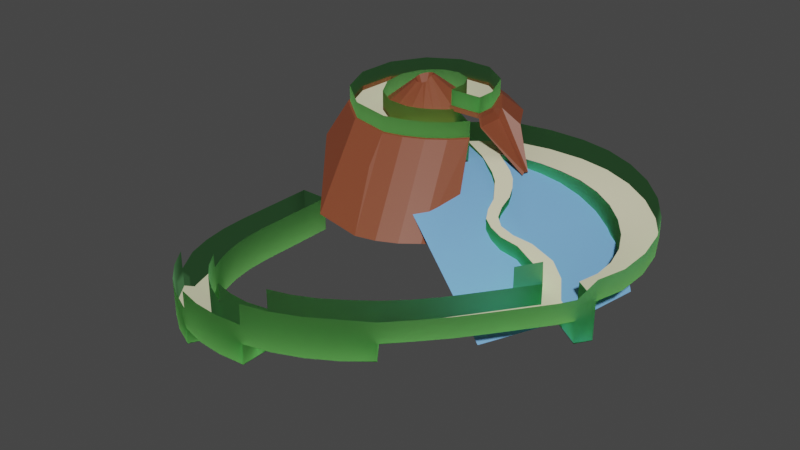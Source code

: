 # Source: SpiralMountainTwo.blend  (saved by Blender 2.80.39; exported with 4.5.12 LTS)
import bpy
from mathutils import Matrix  # noqa: F401  (used for matrix-valued properties, if any)

bpy.ops.wm.read_factory_settings(use_empty=True)
scene = bpy.context.scene
scene.name = 'Scene'

# ---- collections
col_collection = bpy.data.collections.new('Collection'); scene.collection.children.link(col_collection)

# ---- materials (node trees are filled in below, after node groups)
mat_world = bpy.data.materials.new('World')
mat_world.use_transparent_shadow = False
mat_world.roughness = 0.25
mat_track = bpy.data.materials.new('Track')
mat_track.use_transparent_shadow = False
mat_track.roughness = 0.25
mat_oob = bpy.data.materials.new('OOB')
mat_oob.alpha_threshold = 0.0
mat_oob.use_transparent_shadow = False
mat_oob.roughness = 0.5
mat_oob.line_color = (0.0, 0.0, 0.0, 1.0)
mat_wall = bpy.data.materials.new('Wall')
mat_wall.roughness = 0.25

# ---- material node trees
mat_world.use_nodes = True; mat_world.node_tree.nodes.clear()
_N = mat_world.node_tree.nodes; _L = mat_world.node_tree.links
n0 = _N.new('ShaderNodeOutputMaterial'); n0.name = 'Material Output'; n0.location = (300, 300)
n1 = _N.new('ShaderNodeBsdfPrincipled'); n1.name = 'Principled BSDF'; n1.location = (10, 300)
n1.distribution = 'GGX'
n1.subsurface_method = 'BURLEY'
n1.inputs[0].default_value = (0.2266, 0.0566, 0.02481, 1.0)
n1.inputs[3].default_value = 1.45
_L.new(n1.outputs[0], n0.inputs[0])
n0.is_active_output = True
mat_track.use_nodes = True; mat_track.node_tree.nodes.clear()
_N = mat_track.node_tree.nodes; _L = mat_track.node_tree.links
n0 = _N.new('ShaderNodeOutputMaterial'); n0.name = 'Material Output'; n0.location = (300, 300)
n1 = _N.new('ShaderNodeBsdfPrincipled'); n1.name = 'Principled BSDF'; n1.location = (10, 300)
n1.distribution = 'GGX'
n1.subsurface_method = 'BURLEY'
n1.inputs[0].default_value = (0.8, 0.7561, 0.525, 1.0)
n1.inputs[3].default_value = 1.45
_L.new(n1.outputs[0], n0.inputs[0])
n0.is_active_output = True
mat_oob.use_nodes = True; mat_oob.node_tree.nodes.clear()
_N = mat_oob.node_tree.nodes; _L = mat_oob.node_tree.links
n0 = _N.new('ShaderNodeOutputMaterial'); n0.name = 'Material Output'; n0.location = (300, 300)
n1 = _N.new('ShaderNodeBsdfPrincipled'); n1.name = 'Principled BSDF'; n1.location = (10, 300)
n1.distribution = 'GGX'
n1.subsurface_method = 'BURLEY'
n1.inputs[0].default_value = (0.19, 0.4321, 0.8, 1.0)
n1.inputs[3].default_value = 1.45
_L.new(n1.outputs[0], n0.inputs[0])
n0.is_active_output = True
mat_wall.use_nodes = True; mat_wall.node_tree.nodes.clear()
_N = mat_wall.node_tree.nodes; _L = mat_wall.node_tree.links
n0 = _N.new('ShaderNodeOutputMaterial'); n0.name = 'Material Output'; n0.location = (300, 300)
n0.target = 'CYCLES'
n1 = _N.new('ShaderNodeBsdfTranslucent'); n1.name = 'Translucent BSDF'; n1.location = (10, 300)
n1.inputs[0].default_value = (0.2896, 0.8, 0.309, 0.0)
n2 = _N.new('ShaderNodeOutputMaterial'); n2.name = 'Material Output.001'; n2.location = (0, 0)
n2.target = 'EEVEE'
n3 = _N.new('ShaderNodeMixShader'); n3.name = 'Mix Shader'; n3.location = (0, 0)
n3.label = 'Disable Shadow'
n3.hide = True
n4 = _N.new('ShaderNodeLightPath'); n4.name = 'Light Path'; n4.location = (0, 0)
n4.hide = True
n5 = _N.new('ShaderNodeBsdfTransparent'); n5.name = 'Transparent BSDF'; n5.location = (0, 0)
n5.hide = True
_L.new(n1.outputs[0], n0.inputs[0])
_L.new(n1.outputs[0], n3.inputs[1])
_L.new(n3.outputs[0], n2.inputs[0])
_L.new(n4.outputs[1], n3.inputs[0])
_L.new(n5.outputs[0], n3.inputs[2])
n0.is_active_output = True

# ---- world
world_world = bpy.data.worlds.new('World'); scene.world = world_world
world_world.use_nodes = True; world_world.node_tree.nodes.clear()
_N = world_world.node_tree.nodes; _L = world_world.node_tree.links
n0 = _N.new('ShaderNodeOutputWorld'); n0.name = 'World Output'; n0.location = (300, 300)
n1 = _N.new('ShaderNodeBackground'); n1.name = 'Background'; n1.location = (10, 300)
n1.inputs[0].default_value = (0.05088, 0.05088, 0.05088, 1.0)
_L.new(n1.outputs[0], n0.inputs[0])
n0.is_active_output = True
world_world.color = (0.05088, 0.05088, 0.05088)
world_world.use_sun_shadow = False
world_world.sun_shadow_jitter_overblur = 0.0

# ---- meshes
me_plane = bpy.data.meshes.new('Plane')
me_plane.from_pydata([(2.524, -1.0, 10.81), (4.524, -1.0, 10.81), (2.524, 1.0, 10.81), (4.524, 1.0, 10.81), (1.899, 2.896, 10.46), (3.631, 4.56, 10.82), (0.7889, 4.018, 9.992), (1.792, 6.902, 10.54), (-0.5087, 4.067, 9.461), (-0.5039, 7.4, 10.1), (-1.648, 3.029, 8.898), (-2.642, 5.921, 9.572), (-2.324, 1.182, 8.311), (-4.052, 2.861, 9.015), (-2.356, -0.9803, 7.698), (-4.356, -0.9642, 8.434), (-1.736, -2.881, 7.072), (-3.474, -4.531, 8.076), (-0.6298, -4.012, 6.475), (-1.641, -6.888, 7.051), (0.6677, -4.071, 6.182), (0.6532, -7.405, 6.192), (2.524, -1.0, 12.02), (4.524, -1.0, 12.02), (2.524, 1.0, 11.97), (4.524, 1.0, 12.02), (1.899, 2.896, 11.35), (3.631, 4.56, 12.01), (0.7889, 4.018, 10.34), (1.792, 6.902, 11.52), (-0.5087, 4.067, 10.83), (-0.5039, 7.4, 10.57), (-1.648, 3.029, 10.28), (-2.642, 5.921, 10.32), (-2.324, 1.182, 9.459), (-4.052, 2.861, 10.31), (-2.356, -0.9803, 8.895), (-4.356, -0.9642, 9.82), (-1.736, -2.881, 8.256), (-3.474, -4.531, 9.236), (-0.6298, -4.012, 7.644), (-1.641, -6.888, 8.245), (0.631, -3.83, 8.556), (0.6532, -7.405, 7.387), (0.5323, -0.006621, 18.0), (0.5323, 0.4594, 17.99), (0.3867, 0.901, 17.85), (0.1281, 1.162, 17.61), (-0.1742, 1.174, 17.32), (-0.4396, 0.9321, 17.0), (-0.5971, 0.5018, 16.68), (-0.6046, -0.002035, 16.36), (-0.4602, -0.4449, 16.11), (-0.2024, -0.7084, 15.93), (0.09986, -0.7222, 15.87), (0.1098, 0.2042, 13.33), (0.1098, 0.3447, 13.32), (0.06584, 0.4778, 13.28), (-0.01211, 0.5566, 13.21), (-0.1033, 0.5601, 13.12), (-0.1833, 0.4872, 13.03), (-0.2307, 0.3575, 12.93), (-0.233, 0.2055, 12.84), (-0.1895, 0.07204, 12.76), (-0.1118, -0.007412, 12.71), (-0.02063, -0.01157, 12.69), (4.661, -1.05, 12.12), (4.661, 1.008, 12.12), (3.742, 4.673, 12.11), (1.848, 7.083, 11.61), (-0.5145, 7.596, 10.63), (-2.715, 6.074, 10.32), (-4.166, 2.923, 10.29), (-4.479, -1.013, 9.763), (-3.572, -4.685, 9.106), (-1.685, -7.111, 8.097), (0.6764, -7.642, 7.213), (4.661, -1.05, 10.81), (6.02, 2.392, 7.416), (4.841, 5.794, 7.411), (2.412, 8.887, 6.761), (-0.6205, 9.545, 5.511), (-3.445, 7.591, 3.905), (-5.306, 3.549, 2.12), (-5.708, -1.503, 0.2972), (-4.543, -6.214, -1.437), (-0.9787, -13.65, -14.24), (2.051, -14.33, -15.39), (0.4422, -0.583, 16.46), (1.971, -2.426, 9.443), (0.08725, 0.04216, 12.6), (0.6677, -4.071, 6.262), (0.6532, -7.405, 6.192), (0.6532, -7.405, 7.387), (0.6764, -7.642, 7.213), (0.9077, -10.01, -0.2523), (1.895, -6.914, 6.166), (1.895, -6.914, 7.361), (1.918, -7.152, 7.187), (3.293, -13.84, -15.41), (3.018, -5.904, 5.968), (3.018, -5.904, 7.163), (3.041, -6.142, 6.989), (4.416, -12.83, -15.61), (3.946, -4.445, 5.659), (3.946, -4.445, 6.853), (3.969, -4.682, 6.68), (5.344, -11.37, -15.92), (4.615, -2.634, 5.264), (4.631, -2.706, 6.436), (4.692, -2.907, 6.129), (6.367, -8.895, -17.7), (1.391, -3.688, 6.127), (1.403, -3.075, 9.434), (2.03, -3.005, 5.968), (2.542, -2.07, 5.659), (2.337, -1.791, 9.687), (2.891, -0.9467, 5.264), (0.271, -0.6526, 16.17), (0.03331, 0.01529, 12.64), (0.4873, -0.2948, 17.23), (0.09851, 0.1232, 12.96), (4.661, 1.008, 10.81), (7.167, 0.573, -4.207), (7.167, 1.238, -4.841), (2.492, -1.215, 12.02), (4.492, -1.215, 12.02), (4.629, -1.265, 12.12), (4.629, -1.265, 10.81), (7.135, 0.3578, -4.988), (2.492, -1.215, 12.02), (4.492, -1.215, 12.02), (4.629, -1.265, 12.12), (2.492, -1.215, 10.71), (4.492, -1.215, 10.71), (3.783, 4.714, 11.94), (4.872, 1.939, 11.52), (-1.659, -7.354, 7.265), (-3.608, -4.742, 8.714), (-4.209, 2.947, 9.986), (-2.742, 6.13, 10.08), (1.869, 7.15, 11.43), (-4.525, -1.032, 9.411), (-0.5185, 7.668, 10.44), (4.754, 1.799, 8.223), (4.754, -1.009, 8.223), (4.722, -1.224, 8.223)], [(20, 91)], [(2, 4, 26, 24), (12, 14, 36, 34), (11, 9, 31, 33), (21, 19, 41, 43), (0, 2, 24, 22), (8, 10, 32, 30), (18, 20, 42, 40), (7, 5, 27, 29), (17, 15, 37, 39), (1, 0, 22, 23), (4, 6, 28, 26), (14, 16, 38, 36), (3, 1, 23, 25), (13, 11, 33, 35), (10, 12, 34, 32), (9, 7, 29, 31), (19, 17, 39, 41), (6, 8, 30, 28), (16, 18, 40, 38), (5, 3, 25, 27), (15, 13, 35, 37), (36, 38, 52, 51), (26, 28, 47, 46), (30, 32, 49, 48), (22, 24, 45, 44), (34, 36, 51, 50), (40, 42, 54, 53), (24, 26, 46, 45), (38, 40, 53, 52), (28, 30, 48, 47), (32, 34, 50, 49), (118, 54, 42, 113), (50, 51, 62, 61), (47, 48, 59, 58), (44, 45, 56, 55), (51, 52, 63, 62), (120, 44, 55, 121), (48, 49, 60, 59), (45, 46, 57, 56), (52, 53, 64, 63), (49, 50, 61, 60), (46, 47, 58, 57), (53, 54, 65, 64), (37, 35, 72, 73), (43, 41, 75, 76), (27, 25, 67, 68), (41, 39, 74, 75), (31, 29, 69, 70), (35, 33, 71, 72), (39, 37, 73, 74), (29, 27, 68, 69), (25, 23, 66, 67), (33, 31, 70, 71), (135, 136, 78, 79), (137, 138, 85, 86), (139, 140, 82, 83), (141, 135, 79, 80), (76, 75, 137, 86, 87), (142, 139, 83, 84), (143, 141, 80, 81), (67, 66, 77, 122), (138, 142, 84, 85), (140, 143, 81, 82), (118, 88, 90, 119), (120, 88, 89, 116), (76, 87, 95, 94), (43, 76, 94, 93), (21, 43, 93, 92), (87, 99, 98, 76), (76, 98, 97, 43), (43, 97, 96, 21), (99, 103, 102, 98), (98, 102, 101, 97), (97, 101, 100, 96), (103, 107, 106, 102), (102, 106, 105, 101), (101, 105, 104, 100), (107, 111, 110, 106), (106, 110, 109, 105), (105, 109, 108, 104), (20, 112, 113, 42), (112, 114, 89, 113), (114, 115, 116, 89), (115, 117, 22, 116), (54, 118, 119, 65), (88, 118, 113, 89), (44, 120, 116, 22), (88, 120, 121, 90), (144, 145, 123, 124), (136, 144, 124, 78), (66, 23, 126, 127), (145, 77, 128, 146), (23, 22, 125, 126), (77, 66, 127, 128), (128, 127, 132), (126, 125, 130, 131), (127, 126, 131, 132), (126, 127, 128, 134), (125, 126, 134, 133), (123, 145, 146, 129), (67, 122, 144, 136), (122, 77, 145, 144), (71, 70, 143, 140), (74, 73, 142, 138), (70, 69, 141, 143), (73, 72, 139, 142), (69, 68, 135, 141), (72, 71, 140, 139), (75, 74, 138, 137), (68, 67, 136, 135)])
_uv = me_plane.uv_layers.new(name='UVMap')
_uv.uv.foreach_set('vector', [0.0, 1.0, 0.0, 1.0, 0.0, 1.0, 0.0, 1.0, 0.0, 1.0, 0.0, 1.0, 0.0, 1.0, 0.0, 1.0, 1.0, 1.0, 1.0, 1.0, 1.0, 1.0, 1.0, 1.0, 1.0, 1.0, 1.0, 1.0, 1.0, 1.0, 1.0, 1.0, 0.0, 0.0, 0.0, 1.0, 0.0, 1.0, 0.0, 0.0, 0.0, 1.0, 0.0, 1.0, 0.0, 1.0, 0.0, 1.0, 0.0, 1.0, 0.0, 1.0, 0.0, 1.0, 0.0, 1.0, 1.0, 1.0, 1.0, 1.0, 1.0, 1.0, 1.0, 1.0, 1.0, 1.0, 1.0, 1.0, 1.0, 1.0, 1.0, 1.0, 1.0, 0.0, 0.0, 0.0, 0.0, 0.0, 1.0, 0.0, 0.0, 1.0, 0.0, 1.0, 0.0, 1.0, 0.0, 1.0, 0.0, 1.0, 0.0, 1.0, 0.0, 1.0, 0.0, 1.0, 1.0, 1.0, 1.0, 0.0, 1.0, 0.0, 1.0, 1.0, 1.0, 1.0, 1.0, 1.0, 1.0, 1.0, 1.0, 1.0, 0.0, 1.0, 0.0, 1.0, 0.0, 1.0, 0.0, 1.0, 1.0, 1.0, 1.0, 1.0, 1.0, 1.0, 1.0, 1.0, 1.0, 1.0, 1.0, 1.0, 1.0, 1.0, 1.0, 1.0, 0.0, 1.0, 0.0, 1.0, 0.0, 1.0, 0.0, 1.0, 0.0, 1.0, 0.0, 1.0, 0.0, 1.0, 0.0, 1.0, 1.0, 1.0, 1.0, 1.0, 1.0, 1.0, 1.0, 1.0, 1.0, 1.0, 1.0, 1.0, 1.0, 1.0, 1.0, 1.0, 0.0, 1.0, 0.0, 1.0, 0.0, 1.0, 0.0, 1.0, 0.0, 1.0, 0.0, 1.0, 0.0, 1.0, 0.0, 1.0, 0.0, 1.0, 0.0, 1.0, 0.0, 1.0, 0.0, 1.0, 0.0, 0.0, 0.0, 1.0, 0.0, 1.0, 0.0, 0.0, 0.0, 1.0, 0.0, 1.0, 0.0, 1.0, 0.0, 1.0, 0.0, 1.0, 0.0, 1.0, 0.0, 1.0, 0.0, 1.0, 0.0, 1.0, 0.0, 1.0, 0.0, 1.0, 0.0, 1.0, 0.0, 1.0, 0.0, 1.0, 0.0, 1.0, 0.0, 1.0, 0.0, 1.0, 0.0, 1.0, 0.0, 1.0, 0.0, 1.0, 0.0, 1.0, 0.0, 1.0, 0.0, 1.0, 0.0, 1.0, 0.0, 1.0, 0.0, 1.0, 0.0, 0.0, 0.0, 0.0, 0.0, 1.0, 0.0, 1.0, 0.0, 1.0, 0.0, 1.0, 0.0, 1.0, 0.0, 1.0, 0.0, 1.0, 0.0, 1.0, 0.0, 0.0, 0.0, 1.0, 0.0, 1.0, 0.0, 0.0, 0.0, 1.0, 0.0, 1.0, 0.0, 1.0, 0.0, 1.0, 0.0, 1.0, 0.0, 1.0, 0.0, 1.0, 0.0, 1.0, 0.0, 1.0, 0.0, 1.0, 0.0, 1.0, 0.0, 1.0, 0.0, 1.0, 0.0, 1.0, 0.0, 1.0, 0.0, 1.0, 0.0, 1.0, 0.0, 1.0, 0.0, 1.0, 0.0, 1.0, 0.0, 1.0, 0.0, 1.0, 0.0, 1.0, 0.0, 1.0, 0.0, 1.0, 0.0, 1.0, 0.0, 1.0, 0.0, 1.0, 0.0, 1.0, 0.0, 1.0, 0.0, 1.0, 0.0, 1.0, 1.0, 1.0, 1.0, 1.0, 1.0, 1.0, 1.0, 1.0, 1.0, 1.0, 1.0, 1.0, 1.0, 1.0, 1.0, 1.0, 1.0, 1.0, 1.0, 1.0, 1.0, 1.0, 1.0, 1.0, 1.0, 1.0, 1.0, 1.0, 1.0, 1.0, 1.0, 1.0, 1.0, 1.0, 1.0, 1.0, 1.0, 1.0, 1.0, 1.0, 1.0, 1.0, 1.0, 1.0, 1.0, 1.0, 1.0, 1.0, 1.0, 1.0, 1.0, 1.0, 1.0, 1.0, 1.0, 1.0, 1.0, 1.0, 1.0, 1.0, 1.0, 1.0, 1.0, 1.0, 1.0, 1.0, 1.0, 0.0, 1.0, 0.0, 1.0, 1.0, 1.0, 1.0, 1.0, 1.0, 1.0, 1.0, 1.0, 1.0, 1.0, 1.0, 1.0, 1.0, 1.0, 1.0, 1.0, 1.0, 1.0, 1.0, 1.0, 1.0, 1.0, 1.0, 1.0, 1.0, 1.0, 1.0, 1.0, 1.0, 1.0, 1.0, 1.0, 1.0, 1.0, 1.0, 1.0, 1.0, 1.0, 1.0, 1.0, 1.0, 1.0, 1.0, 1.0, 1.0, 1.0, 1.0, 1.0, 1.0, 1.0, 1.0, 1.0, 1.0, 1.0, 1.0, 1.0, 1.0, 1.0, 1.0, 1.0, 1.0, 1.0, 1.0, 1.0, 1.0, 1.0, 1.0, 1.0, 1.0, 1.0, 0.0, 1.0, 0.0, 1.0, 1.0, 1.0, 1.0, 1.0, 1.0, 1.0, 1.0, 1.0, 1.0, 1.0, 1.0, 1.0, 1.0, 1.0, 1.0, 1.0, 1.0, 0.0, 1.0, 0.0, 1.0, 0.0, 1.0, 0.0, 1.0, 0.0, 1.0, 0.0, 1.0, 0.0, 0.0, 0.0, 0.0, 1.0, 1.0, 1.0, 1.0, 1.0, 1.0, 1.0, 1.0, 1.0, 1.0, 1.0, 1.0, 1.0, 1.0, 1.0, 1.0, 1.0, 1.0, 1.0, 1.0, 1.0, 1.0, 1.0, 1.0, 1.0, 1.0, 1.0, 1.0, 1.0, 1.0, 1.0, 1.0, 1.0, 1.0, 1.0, 1.0, 1.0, 1.0, 1.0, 1.0, 1.0, 1.0, 1.0, 1.0, 1.0, 1.0, 1.0, 1.0, 1.0, 1.0, 1.0, 1.0, 1.0, 1.0, 1.0, 1.0, 1.0, 1.0, 1.0, 1.0, 1.0, 1.0, 1.0, 1.0, 1.0, 1.0, 1.0, 1.0, 1.0, 1.0, 1.0, 1.0, 1.0, 1.0, 1.0, 1.0, 1.0, 1.0, 1.0, 1.0, 1.0, 1.0, 1.0, 1.0, 1.0, 1.0, 1.0, 1.0, 1.0, 1.0, 1.0, 1.0, 1.0, 1.0, 1.0, 1.0, 1.0, 1.0, 1.0, 1.0, 1.0, 1.0, 1.0, 1.0, 1.0, 1.0, 1.0, 1.0, 1.0, 1.0, 1.0, 1.0, 1.0, 1.0, 1.0, 1.0, 1.0, 1.0, 1.0, 1.0, 0.0, 1.0, 0.0, 1.0, 0.0, 1.0, 0.0, 1.0, 0.0, 1.0, 0.0, 1.0, 0.0, 1.0, 0.0, 1.0, 0.0, 1.0, 0.0, 1.0, 0.0, 1.0, 0.0, 1.0, 0.0, 1.0, 0.0, 1.0, 0.0, 1.0, 0.0, 1.0, 0.0, 1.0, 0.0, 1.0, 0.0, 1.0, 0.0, 1.0, 0.0, 1.0, 0.0, 1.0, 0.0, 0.0, 0.0, 0.0, 0.0, 1.0, 0.0, 1.0, 0.0, 0.0, 0.0, 0.0, 0.0, 1.0, 0.0, 1.0, 0.0, 1.0, 0.0, 1.0, 1.0, 1.0, 1.0, 0.0, 1.0, 0.0, 1.0, 1.0, 1.0, 1.0, 1.0, 1.0, 1.0, 1.0, 1.0, 1.0, 1.0, 0.0, 1.0, 0.0, 1.0, 0.0, 1.0, 0.0, 1.0, 0.0, 1.0, 0.0, 1.0, 0.0, 1.0, 0.0, 1.0, 0.0, 0.0, 0.0, 0.0, 0.0, 1.0, 0.0, 1.0, 0.0, 1.0, 0.0, 1.0, 0.0, 1.0, 0.0, 1.0, 0.0, 1.0, 0.0, 1.0, 0.0, 1.0, 0.0, 0.0, 0.0, 0.0, 0.0, 1.0, 0.0, 1.0, 0.0, 1.0, 0.0, 1.0, 0.0, 1.0, 0.0, 1.0, 0.0, 1.0, 0.0, 1.0, 0.0, 1.0, 0.0, 0.0, 0.0, 1.0, 0.0, 1.0, 0.0, 0.0, 0.0, 1.0, 0.0, 1.0, 0.0, 1.0, 0.0, 1.0, 0.0, 1.0, 1.0, 1.0, 1.0, 1.0, 1.0, 1.0, 1.0, 1.0, 1.0, 1.0, 0.0, 1.0, 0.0, 1.0, 1.0, 1.0, 1.0, 1.0, 1.0, 1.0, 1.0, 1.0, 1.0, 1.0, 1.0, 1.0, 1.0, 1.0, 1.0, 1.0, 1.0, 1.0, 1.0, 1.0, 1.0, 1.0, 1.0, 1.0, 1.0, 1.0, 1.0, 1.0, 1.0, 1.0, 1.0, 1.0, 1.0, 1.0, 1.0, 1.0, 1.0, 1.0, 1.0, 1.0, 1.0, 1.0, 1.0, 1.0, 1.0, 1.0, 1.0, 1.0, 1.0, 1.0, 1.0, 1.0, 1.0, 1.0, 1.0, 1.0, 1.0, 1.0, 1.0, 1.0, 1.0, 1.0, 1.0, 1.0, 1.0])
me_plane.materials.append(mat_world)
me_plane.use_remesh_preserve_volume = False
me_plane.use_remesh_preserve_attributes = False
me_plane.use_mirror_vertex_groups = False
me_plane.update()
me_plane_002 = bpy.data.meshes.new('Plane.002')
me_plane_002.from_pydata([(2.524, -1.0, 10.81), (4.524, -1.0, 10.81), (2.524, 1.0, 10.81), (4.524, 1.0, 10.81), (1.899, 2.896, 10.46), (3.631, 4.56, 10.82), (0.7889, 4.018, 9.992), (1.792, 6.902, 10.54), (-0.5087, 4.067, 9.461), (-0.5039, 7.4, 10.1), (-1.648, 3.029, 8.898), (-2.642, 5.921, 9.572), (-2.324, 1.182, 8.311), (-4.052, 2.861, 9.015), (-2.356, -0.9803, 7.698), (-4.356, -0.9642, 8.434), (-1.736, -2.881, 7.072), (-3.474, -4.531, 8.076), (-0.6298, -4.012, 6.475), (-1.641, -6.888, 7.051), (0.6677, -4.071, 6.182), (0.6532, -7.405, 6.182), (1.391, -3.688, 6.127), (1.895, -6.914, 6.166), (2.03, -3.005, 5.968), (3.018, -5.904, 5.968), (2.542, -2.07, 5.659), (3.946, -4.445, 5.659), (2.891, -0.9467, 5.264), (4.615, -2.634, 5.264), (3.225, 0.3187, 0.4577), (4.947, -1.28, -0.2383), (4.078, 2.542, -0.4587), (5.536, 0.2644, -0.5255), (5.235, 4.347, -1.207), (6.31, 1.54, -1.503), (6.923, 5.621, -2.272), (7.547, 2.458, -2.811), (8.89, 6.317, -3.378), (8.735, 2.997, -4.055), (10.62, 6.24, -4.301), (10.01, 3.07, -5.15), (12.3, 5.5, -5.442), (11.27, 2.65, -6.405), (13.83, 4.136, -6.724), (12.43, 1.76, -7.743), (15.12, 2.221, -8.071), (13.43, 0.447, -9.087), (16.12, -0.1408, -9.405), (14.23, -1.218, -10.36), (16.77, -2.823, -10.65), (14.78, -3.144, -11.48), (17.02, -5.68, -11.77), (15.04, -5.228, -12.38), (16.88, -8.559, -12.8), (15.01, -7.359, -12.98), (16.34, -11.3, -13.19), (14.69, -9.42, -13.19), (15.76, -12.69, -18.08), (14.16, -10.67, -18.07), (15.15, -13.93, -18.63), (13.51, -12.04, -18.63), (13.0, -18.6, -18.81), (11.35, -16.71, -18.96), (11.9, -20.77, -19.06), (10.25, -18.89, -19.33), (10.6, -22.95, -19.41), (9.14, -20.68, -19.71), (9.228, -25.03, -19.85), (7.99, -22.41, -20.2), (-10.69, 0.3936, -48.52), (-8.695, 0.3397, -48.52), (-10.69, -2.942, -48.52), (-8.695, -2.996, -48.52), (-10.69, -6.087, -48.52), (-8.695, -6.141, -48.52), (-10.69, -9.14, -48.52), (-8.695, -9.194, -48.52), (-10.56, -12.2, -48.43), (-8.583, -11.75, -48.45), (-10.16, -15.19, -48.16), (-8.242, -14.26, -48.27), (-9.492, -18.05, -47.75), (-7.681, -16.65, -47.97), (-8.576, -20.71, -47.26), (-6.911, -18.87, -47.58), (-2.904, -28.25, -35.32), (-2.904, -28.25, -40.2), (2.515, -29.59, -33.26), (2.381, -26.27, -33.73), (-2.155, -25.16, -40.66), (-2.155, -25.16, -35.78), (2.488, -29.5, -27.3), (2.354, -26.18, -27.76), (4.306, -29.03, -26.63), (3.875, -25.78, -27.09), (6.062, -28.11, -26.01), (5.343, -25.01, -26.43), (7.715, -26.77, -25.43), (6.725, -23.88, -25.82), (9.228, -25.03, -24.91), (7.99, -22.41, -25.26), (0.8416, -26.28, -34.42), (-6.911, -18.87, -42.92), (-0.6821, -25.91, -35.11), (-1.145, -29.15, -34.64), (-8.576, -20.71, -42.61), (-5.95, -20.87, -42.45), (-7.431, -23.11, -42.08), (-4.819, -22.62, -41.9), (-6.083, -25.19, -41.5), (-3.545, -24.06, -41.3), (-4.562, -26.92, -40.86), (0.6755, -29.6, -33.95), (0.8416, -26.28, -34.42), (8.585, -8.053, -9.5), (8.918, -7.272, -9.427), (7.656, -2.575, -4.972), (7.051, -4.077, -4.896), (11.74, -8.886, -14.16), (12.38, -7.471, -13.81), (6.728, -0.8119, -2.753), (6.131, -2.335, -2.572), (7.689, -6.496, -7.132), (8.145, -5.396, -7.109), (10.88, -7.097, -11.75), (10.39, -8.197, -11.93), (12.73, -10.07, -16.12), (13.37, -8.672, -15.67), (9.771, -7.426, -10.57), (9.363, -8.367, -10.7), (8.01, -7.511, -8.314), (8.405, -6.57, -8.267), (7.977, -3.797, -6.046), (7.446, -5.098, -6.02), (6.136, -0.2634, -1.642), (5.543, -1.797, -1.408), (6.649, -3.061, -3.744), (7.25, -1.548, -3.873)], [(104, 102), (102, 89)], [(14, 12, 13, 15), (5, 4, 2, 3), (5, 7, 6, 4), (8, 9, 11, 10), (6, 7, 9, 8), (13, 12, 10, 11), (16, 17, 19, 18), (14, 15, 17, 16), (18, 19, 21, 20), (2, 0, 1, 3), (20, 21, 23, 22), (22, 23, 25, 24), (24, 25, 27, 26), (26, 27, 29, 28), (31, 33, 32, 30), (33, 35, 34, 32), (35, 37, 36, 34), (37, 39, 38, 36), (39, 41, 40, 38), (41, 43, 42, 40), (43, 45, 44, 42), (45, 47, 46, 44), (47, 49, 48, 46), (49, 51, 50, 48), (51, 53, 52, 50), (53, 55, 54, 52), (55, 57, 56, 54), (59, 61, 60, 58), (61, 63, 62, 60), (63, 65, 64, 62), (65, 67, 66, 64), (67, 69, 68, 66), (90, 111, 112, 87), (111, 109, 110, 112), (109, 107, 108, 110), (107, 103, 106, 108), (104, 91, 86, 105), (95, 93, 92, 94), (97, 95, 94, 96), (99, 97, 96, 98), (101, 99, 98, 100), (73, 71, 70, 72), (75, 73, 72, 74), (77, 75, 74, 76), (79, 77, 76, 78), (81, 79, 78, 80), (83, 81, 80, 82), (85, 83, 82, 84), (105, 113, 114, 104), (88, 89, 114, 113), (127, 61, 59, 128), (131, 115, 116, 132), (137, 118, 117, 138), (126, 119, 120, 125), (136, 122, 121, 135), (134, 123, 124, 133), (130, 126, 125, 129), (119, 127, 128, 120), (115, 130, 129, 116), (123, 131, 132, 124), (118, 134, 133, 117), (31, 136, 135, 33), (122, 137, 138, 121)])
me_plane_002.polygons.foreach_set('use_smooth', [True] * 63)
_uv = me_plane_002.uv_layers.new(name='UVMap')
_uv.uv.foreach_set('vector', [0.0, 1.0, 0.0, 1.0, 1.0, 1.0, 1.0, 1.0, 1.0, 1.0, 0.0, 1.0, 0.0, 1.0, 1.0, 1.0, 1.0, 1.0, 1.0, 1.0, 0.0, 1.0, 0.0, 1.0, 0.0, 1.0, 1.0, 1.0, 1.0, 1.0, 0.0, 1.0, 0.0, 1.0, 1.0, 1.0, 1.0, 1.0, 0.0, 1.0, 1.0, 1.0, 0.0, 1.0, 0.0, 1.0, 1.0, 1.0, 0.0, 1.0, 1.0, 1.0, 1.0, 1.0, 0.0, 1.0, 0.0, 1.0, 1.0, 1.0, 1.0, 1.0, 0.0, 1.0, 0.0, 1.0, 1.0, 1.0, 1.0, 1.0, 0.0, 1.0, 0.0, 1.0, 0.0, 0.0, 1.0, 0.0, 1.0, 1.0, 0.0, 1.0, 1.0, 1.0, 1.0, 1.0, 0.0, 1.0, 0.0, 1.0, 1.0, 1.0, 1.0, 1.0, 0.0, 1.0, 0.0, 1.0, 1.0, 1.0, 1.0, 1.0, 0.0, 1.0, 0.0, 1.0, 1.0, 1.0, 1.0, 1.0, 0.0, 1.0, 1.0, 1.0, 1.0, 1.0, 0.0, 1.0, 0.0, 1.0, 1.0, 1.0, 1.0, 1.0, 0.0, 1.0, 0.0, 1.0, 1.0, 1.0, 1.0, 1.0, 0.0, 1.0, 0.0, 1.0, 1.0, 1.0, 1.0, 1.0, 0.0, 1.0, 0.0, 1.0, 1.0, 1.0, 1.0, 1.0, 0.0, 1.0, 0.0, 1.0, 1.0, 1.0, 1.0, 1.0, 0.0, 1.0, 0.0, 1.0, 1.0, 1.0, 1.0, 1.0, 0.0, 1.0, 0.0, 1.0, 1.0, 1.0, 1.0, 1.0, 0.0, 1.0, 0.0, 1.0, 1.0, 1.0, 1.0, 1.0, 0.0, 1.0, 0.0, 1.0, 1.0, 1.0, 1.0, 1.0, 0.0, 1.0, 0.0, 1.0, 1.0, 1.0, 1.0, 1.0, 0.0, 1.0, 0.0, 1.0, 1.0, 1.0, 1.0, 1.0, 0.0, 1.0, 0.0, 1.0, 1.0, 1.0, 1.0, 1.0, 0.0, 1.0, 0.0, 1.0, 1.0, 1.0, 1.0, 1.0, 0.0, 1.0, 0.0, 1.0, 1.0, 1.0, 1.0, 1.0, 0.0, 1.0, 0.0, 1.0, 1.0, 1.0, 1.0, 1.0, 0.0, 1.0, 0.0, 1.0, 1.0, 1.0, 1.0, 1.0, 0.0, 1.0, 0.0, 1.0, 1.0, 1.0, 1.0, 1.0, 0.0, 1.0, 0.0, 1.0, 1.0, 1.0, 1.0, 1.0, 0.0, 1.0, 0.0, 1.0, 1.0, 1.0, 1.0, 1.0, 0.0, 1.0, 0.0, 1.0, 1.0, 1.0, 1.0, 1.0, 0.0, 1.0, 0.0, 1.0, 1.0, 1.0, 1.0, 1.0, 0.0, 1.0, 0.0, 1.0, 1.0, 1.0, 1.0, 1.0, 0.0, 1.0, 0.0, 1.0, 1.0, 1.0, 1.0, 1.0, 0.0, 1.0, 0.0, 1.0, 1.0, 1.0, 1.0, 1.0, 0.0, 1.0, 0.0, 1.0, 1.0, 1.0, 1.0, 1.0, 0.0, 1.0, 0.0, 1.0, 1.0, 1.0, 1.0, 1.0, 0.0, 1.0, 0.0, 1.0, 1.0, 1.0, 1.0, 1.0, 0.0, 1.0, 0.0, 1.0, 1.0, 1.0, 1.0, 1.0, 0.0, 1.0, 0.0, 1.0, 1.0, 1.0, 1.0, 1.0, 0.0, 1.0, 0.0, 1.0, 1.0, 1.0, 1.0, 1.0, 0.0, 1.0, 0.0, 1.0, 1.0, 1.0, 1.0, 1.0, 0.0, 1.0, 0.0, 1.0, 1.0, 1.0, 1.0, 1.0, 0.0, 1.0, 0.0, 1.0, 1.0, 1.0, 1.0, 1.0, 0.0, 1.0, 0.0, 1.0, 0.0, 1.0, 0.0, 1.0, 1.0, 1.0, 1.0, 1.0, 0.0, 1.0, 0.0, 1.0, 1.0, 1.0, 1.0, 1.0, 1.0, 1.0, 1.0, 1.0, 1.0, 1.0, 1.0, 1.0, 1.0, 1.0, 1.0, 1.0, 1.0, 1.0, 1.0, 1.0, 1.0, 1.0, 1.0, 1.0, 1.0, 1.0, 1.0, 1.0, 1.0, 1.0, 1.0, 1.0, 1.0, 1.0, 1.0, 1.0, 1.0, 1.0, 1.0, 1.0, 1.0, 1.0, 1.0, 1.0, 1.0, 1.0, 1.0, 1.0, 1.0, 1.0, 1.0, 1.0, 1.0, 1.0, 1.0, 1.0, 1.0, 1.0, 1.0, 1.0, 1.0, 1.0, 1.0, 1.0, 1.0, 1.0, 1.0, 1.0, 1.0, 1.0, 1.0, 1.0, 1.0, 1.0, 1.0, 1.0, 1.0, 1.0, 1.0, 1.0, 1.0, 1.0, 1.0, 1.0, 1.0, 1.0, 1.0, 1.0, 1.0, 1.0, 1.0, 1.0, 1.0, 1.0, 1.0, 1.0, 1.0, 1.0, 1.0, 1.0, 1.0, 1.0, 1.0, 1.0, 1.0, 1.0, 1.0, 1.0])
me_plane_002.materials.append(mat_track)
me_plane_002.use_remesh_preserve_volume = False
me_plane_002.use_remesh_preserve_attributes = False
me_plane_002.use_mirror_vertex_groups = False
me_plane_002.update()
me_plane_003 = bpy.data.meshes.new('Plane.003')
me_plane_003.from_pydata([(4.596, -2.688, -1.119), (5.014, -1.23, -1.119), (14.69, -9.42, -24.51), (14.11, -10.8, -24.51), (6.194, 3.885, -3.023), (16.15, -4.594, -19.91), (9.852, -5.325, -12.81), (9.353, -6.745, -12.81), (12.18, 4.51, -13.19), (2.159, -8.67, -4.135), (11.67, -16.78, -27.53), (6.916, -12.73, -15.83), (2.872, -1.0, -1.119), (3.289, 0.4579, -1.119), (16.34, -11.3, -24.51), (15.76, -12.69, -24.51)], [], [(6, 7, 3, 2), (6, 8, 4, 1), (2, 5, 8, 6), (1, 0, 7, 6), (7, 11, 10, 3), (0, 9, 11, 7), (1, 13, 12, 0), (3, 15, 14, 2)])
me_plane_003.polygons.foreach_set('use_smooth', [True] * 8)
_uv = me_plane_003.uv_layers.new(name='UVMap')
_uv.uv.foreach_set('vector', [1.0, 1.0, 1.0, 1.0, 1.0, 1.0, 1.0, 1.0, 1.0, 1.0, 1.0, 1.0, 1.0, 1.0, 1.0, 1.0, 1.0, 1.0, 1.0, 1.0, 1.0, 1.0, 1.0, 1.0, 1.0, 1.0, 1.0, 1.0, 1.0, 1.0, 1.0, 1.0, 1.0, 1.0, 1.0, 1.0, 1.0, 1.0, 1.0, 1.0, 1.0, 1.0, 1.0, 1.0, 1.0, 1.0, 1.0, 1.0, 1.0, 1.0, 1.0, 1.0, 1.0, 1.0, 1.0, 1.0, 1.0, 1.0, 1.0, 1.0, 1.0, 1.0, 1.0, 1.0])
me_plane_003.materials.append(mat_oob)
me_plane_003.use_remesh_preserve_volume = False
me_plane_003.use_remesh_preserve_attributes = False
me_plane_003.use_mirror_vertex_groups = False
me_plane_003.update()
me_plane_005 = bpy.data.meshes.new('Plane.005')
me_plane_005.from_pydata([(2.524, -1.0, 10.81), (4.524, -1.0, 10.81), (2.524, 1.0, 10.81), (4.524, 1.0, 10.81), (1.899, 2.896, 10.46), (3.631, 4.56, 10.82), (0.7889, 4.018, 9.992), (1.792, 6.902, 10.54), (-0.5087, 4.067, 9.461), (-0.5039, 7.4, 10.1), (-1.648, 3.029, 8.898), (-2.642, 5.921, 9.572), (-2.324, 1.182, 8.311), (-4.052, 2.861, 9.015), (-2.356, -0.9803, 7.698), (-4.356, -0.9642, 8.434), (-1.736, -2.881, 7.072), (-3.474, -4.531, 8.076), (-0.6298, -4.012, 6.475), (-1.641, -6.888, 7.051), (0.6677, -4.071, 6.182), (0.6532, -7.405, 6.182), (1.391, -3.688, 6.127), (1.895, -6.914, 6.166), (2.03, -3.005, 5.968), (3.018, -5.904, 5.968), (2.542, -2.07, 5.659), (3.946, -4.445, 5.659), (2.891, -0.9467, 5.114), (4.615, -2.634, 5.264), (3.225, 0.3187, 0.3077), (4.078, 2.542, -0.4587), (5.235, 4.347, -1.207), (6.923, 5.621, -2.272), (8.89, 6.317, -3.378), (10.62, 6.24, -4.301), (12.3, 5.5, -5.442), (13.83, 4.136, -6.724), (15.12, 2.221, -8.071), (16.12, -0.1408, -9.405), (16.77, -2.823, -10.65), (17.02, -5.68, -11.77), (16.88, -8.559, -12.8), (16.34, -11.3, -13.34), (15.76, -12.69, -18.38), (15.15, -13.93, -18.63), (13.51, -12.04, -18.63), (13.0, -18.6, -18.81), (11.35, -16.71, -18.96), (11.9, -20.77, -19.06), (10.25, -18.89, -19.33), (10.6, -22.95, -19.41), (9.14, -20.68, -19.71), (9.228, -25.03, -20.0), (7.99, -22.41, -20.35), (-10.69, 0.3936, -48.52), (-8.695, 0.3397, -48.52), (-10.69, -2.942, -48.52), (-8.695, -2.996, -48.52), (-10.69, -6.087, -48.52), (-8.695, -6.141, -48.52), (-10.69, -9.14, -48.52), (-8.695, -9.194, -48.52), (-10.56, -12.2, -48.43), (-8.583, -11.75, -48.45), (-10.16, -15.19, -48.16), (-8.242, -14.26, -48.27), (-9.492, -18.05, -47.75), (-7.681, -16.65, -47.97), (-8.576, -20.71, -47.41), (-6.911, -18.87, -47.73), (-2.904, -28.25, -35.47), (-2.904, -28.25, -40.35), (2.515, -29.59, -33.41), (2.381, -26.27, -33.88), (-2.155, -25.16, -40.81), (-2.155, -25.16, -35.93), (2.488, -29.5, -27.45), (2.354, -26.18, -27.91), (4.306, -29.03, -26.63), (3.875, -25.78, -27.09), (6.062, -28.11, -26.01), (5.343, -25.01, -26.43), (7.715, -26.77, -25.43), (6.725, -23.88, -25.82), (9.228, -25.03, -25.06), (7.99, -22.41, -25.41), (0.8416, -26.28, -34.42), (0.6755, -29.6, -33.95), (-6.911, -18.87, -43.07), (-0.6821, -25.91, -35.11), (-1.145, -29.15, -34.64), (-8.576, -20.71, -42.76), (-5.95, -20.87, -42.45), (-7.431, -23.11, -42.08), (-4.819, -22.62, -41.9), (-6.083, -25.19, -41.5), (-3.545, -24.06, -41.3), (-4.562, -26.92, -40.86), (2.524, -1.0, 16.86), (4.524, -1.0, 16.86), (2.524, 1.0, 16.86), (4.524, 1.0, 16.86), (1.899, 2.896, 16.5), (3.631, 4.56, 16.86), (0.7889, 4.018, 16.04), (1.792, 6.902, 16.59), (-0.5087, 4.067, 15.5), (-0.5039, 7.4, 16.14), (-1.648, 3.029, 14.94), (-2.642, 5.921, 15.62), (-2.324, 1.182, 14.35), (-4.052, 2.861, 15.06), (-2.356, -0.9803, 13.74), (-4.356, -0.9642, 14.48), (-1.736, -2.881, 13.12), (-3.474, -4.531, 14.12), (-0.6298, -4.012, 12.52), (-1.641, -6.888, 13.09), (0.6677, -4.071, 12.23), (0.6532, -7.405, 12.23), (1.391, -3.688, 12.17), (1.895, -6.914, 12.21), (2.03, -3.005, 12.01), (3.018, -5.904, 12.01), (2.542, -2.07, 11.7), (3.946, -4.445, 11.7), (2.891, -0.9467, 11.31), (4.615, -2.634, 11.31), (3.225, 0.3187, 6.502), (4.078, 2.542, 5.585), (5.235, 4.347, 4.837), (6.923, 5.621, 3.772), (8.89, 6.317, 2.666), (10.62, 6.24, 1.743), (12.3, 5.5, 0.6023), (13.83, 4.136, -0.6801), (15.12, 2.221, -2.027), (16.12, -0.1408, -3.36), (16.77, -2.823, -4.604), (17.02, -5.68, -5.724), (16.88, -8.559, -6.759), (16.34, -11.3, -7.147), (15.76, -12.69, -12.03), (15.15, -13.93, -12.58), (13.51, -12.04, -12.58), (13.0, -18.6, -12.76), (11.35, -16.71, -12.92), (11.9, -20.77, -13.02), (10.25, -18.89, -13.28), (10.6, -22.95, -13.36), (9.14, -20.68, -13.66), (9.228, -25.03, -13.81), (7.99, -22.41, -13.76), (-10.69, 0.3936, -42.48), (-8.695, 0.3397, -42.48), (-10.69, -2.942, -42.48), (-8.695, -2.996, -42.48), (-10.69, -6.087, -42.48), (-8.695, -6.141, -42.48), (-10.69, -9.14, -42.48), (-8.695, -9.194, -42.48), (-10.56, -12.2, -42.38), (-8.583, -11.75, -42.41), (-10.16, -15.19, -42.12), (-8.242, -14.26, -42.22), (-9.492, -18.05, -41.71), (-7.681, -16.65, -41.92), (-2.904, -28.25, -28.79), (-2.155, -25.16, -29.73), (2.515, -29.59, -21.37), (2.354, -26.18, -21.72), (4.306, -29.03, -20.59), (3.875, -25.78, -21.04), (6.062, -28.11, -19.96), (5.343, -25.01, -20.39), (7.715, -26.77, -19.38), (6.725, -23.88, -19.77), (0.8416, -26.28, -28.38), (0.6755, -29.6, -27.9), (-6.911, -18.87, -35.68), (-0.6821, -25.91, -29.06), (-1.145, -29.15, -28.59), (-8.576, -20.71, -36.56), (-5.95, -20.87, -36.4), (-7.431, -23.11, -36.04), (-4.819, -22.62, -35.86), (-6.083, -25.19, -35.45), (-3.545, -24.06, -35.26), (-4.562, -26.92, -34.82), (-10.69, 0.3936, -36.62), (-8.695, 0.3397, -36.62), (-10.69, -2.942, -36.62), (-8.695, -2.996, -36.62), (-10.69, -6.087, -36.62), (-8.695, -6.141, -36.62), (-10.69, -9.14, -36.62), (-8.695, -9.194, -36.62), (-10.56, -12.2, -36.53), (-8.583, -11.75, -36.56), (-10.16, -15.19, -36.27), (-8.242, -14.26, -36.37), (-9.492, -18.05, -35.85), (-7.681, -16.65, -36.07), (-2.904, -28.25, -23.42), (-2.155, -25.16, -23.88), (2.488, -29.5, -15.4), (2.354, -26.18, -15.87), (4.306, -29.03, -14.74), (3.875, -25.78, -15.19), (6.062, -28.11, -14.11), (5.343, -25.01, -14.54), (7.715, -26.77, -13.53), (6.725, -23.88, -13.92), (0.8416, -26.28, -22.52), (0.6755, -29.6, -22.05), (-6.911, -18.87, -31.03), (-0.6821, -25.91, -23.21), (-1.145, -29.15, -22.74), (-8.576, -20.71, -30.71), (-5.95, -20.87, -30.55), (-7.431, -23.11, -30.18), (-4.819, -22.62, -30.01), (-6.083, -25.19, -29.6), (-3.545, -24.06, -29.4), (-4.562, -26.92, -28.97), (16.34, -11.3, -24.66), (15.76, -12.69, -24.81), (14.69, -9.42, -13.34), (14.69, -9.42, -24.66), (14.16, -10.67, -18.22), (14.11, -10.8, -24.81), (2.872, -1.0, -1.269), (3.289, 0.4579, -1.269), (4.615, -2.634, 5.114), (4.596, -2.688, -1.269), (4.947, -1.28, -0.3883), (5.014, -1.23, -1.269), (15.01, -7.359, -13.13), (15.01, -7.359, -24.44), (15.04, -5.228, -12.53), (15.04, -5.228, -23.85), (14.78, -3.144, -11.63), (14.78, -3.144, -22.95), (14.23, -1.218, -10.51), (14.23, -1.218, -21.83), (13.43, 0.447, -9.237), (13.43, 0.447, -20.56), (12.43, 1.76, -7.893), (12.43, 1.76, -19.21), (11.27, 2.65, -6.555), (11.27, 2.65, -17.87), (10.01, 3.07, -5.3), (10.01, 3.07, -16.62), (8.735, 2.997, -4.205), (8.735, 2.997, -15.52), (7.547, 2.458, -2.961), (7.547, 2.458, -14.28), (6.31, 1.54, -1.653), (6.31, 1.54, -12.97), (5.536, 0.2644, -0.6755), (5.536, 0.2644, -11.99), (12.73, -10.07, -16.27), (12.73, -10.07, -10.08), (11.87, -12.34, -16.29), (11.87, -12.34, -10.24), (12.73, -10.07, -23.35), (11.87, -12.34, -23.36), (11.74, -8.886, -14.31), (11.74, -8.886, -21.39), (10.39, -8.197, -12.08), (10.39, -8.197, -19.16), (9.363, -8.367, -10.85), (9.363, -8.367, -17.93), (8.585, -8.053, -9.65), (8.585, -8.053, -16.73), (8.01, -7.511, -8.464), (8.01, -7.511, -15.54), (7.689, -6.496, -7.282), (7.689, -6.496, -14.36), (7.446, -5.098, -6.17), (7.446, -5.098, -13.25), (6.649, -3.061, -3.894), (6.649, -3.061, -10.97), (6.131, -2.335, -2.722), (6.131, -2.335, -9.801), (5.543, -1.797, -1.558), (5.543, -1.797, -8.637), (13.37, -8.672, -15.82), (13.32, -8.805, -22.41), (12.38, -7.471, -13.96), (12.33, -7.604, -20.55), (10.88, -7.097, -11.9), (10.82, -7.23, -18.49), (9.771, -7.426, -10.72), (9.719, -7.559, -17.31), (8.918, -7.272, -9.577), (8.866, -7.405, -16.17), (8.405, -6.57, -8.417), (8.353, -6.703, -15.01), (8.145, -5.396, -7.259), (8.093, -5.529, -13.85), (7.977, -3.797, -6.196), (7.925, -3.93, -12.79), (7.656, -2.575, -5.122), (7.604, -2.708, -11.71), (7.25, -1.548, -4.023), (7.198, -1.681, -10.61), (6.728, -0.8119, -2.903), (6.676, -0.9449, -9.494), (6.136, -0.2634, -1.792), (6.084, -0.3964, -8.384)], [], [(27, 25, 124, 126), (10, 12, 111, 109), (66, 165, 163, 64), (86, 54, 177, 84), (24, 26, 125, 123), (94, 185, 187, 96), (15, 13, 112, 114), (63, 162, 164, 65), (36, 135, 134, 35), (83, 176, 53, 85), (28, 30, 129, 127), (95, 186, 184, 93), (12, 14, 113, 111), (29, 27, 126, 128), (17, 15, 114, 116), (68, 167, 165, 66), (26, 28, 127, 125), (92, 183, 185, 94), (14, 16, 115, 113), (65, 164, 166, 67), (37, 136, 135, 36), (93, 184, 180, 89), (19, 17, 116, 118), (90, 181, 169, 76), (16, 18, 117, 115), (70, 89, 167, 68), (31, 130, 129, 30), (71, 168, 182, 91), (45, 144, 143, 44), (67, 166, 92, 69), (38, 137, 136, 37), (75, 76, 188, 97), (21, 19, 118, 120), (98, 189, 71, 72), (87, 178, 181, 90), (18, 20, 119, 117), (32, 131, 130, 31), (91, 182, 179, 88), (39, 138, 137, 38), (74, 78, 178, 87), (46, 145, 147, 48), (88, 179, 77, 73), (33, 132, 131, 32), (47, 146, 144, 45), (40, 139, 138, 39), (0, 2, 101, 99), (55, 154, 156, 57), (48, 147, 149, 50), (1, 0, 99, 100), (58, 157, 155, 56), (49, 148, 146, 47), (3, 1, 100, 102), (41, 140, 139, 40), (56, 155, 154, 55), (5, 3, 102, 104), (57, 156, 158, 59), (80, 173, 171, 78), (2, 4, 103, 101), (51, 150, 148, 49), (60, 159, 157, 58), (77, 170, 172, 79), (7, 5, 104, 106), (50, 149, 151, 52), (42, 141, 140, 41), (23, 21, 120, 122), (4, 6, 105, 103), (59, 158, 160, 61), (82, 175, 173, 80), (20, 22, 121, 119), (9, 7, 106, 108), (53, 152, 150, 51), (62, 161, 159, 60), (79, 172, 174, 81), (52, 151, 153, 54), (6, 8, 107, 105), (43, 142, 141, 42), (34, 133, 132, 33), (25, 23, 122, 124), (11, 9, 108, 110), (64, 163, 161, 62), (84, 177, 175, 82), (22, 24, 123, 121), (96, 187, 189, 98), (8, 10, 109, 107), (61, 160, 162, 63), (35, 134, 133, 34), (81, 174, 176, 83), (97, 188, 186, 95), (13, 11, 110, 112), (168, 204, 218, 182), (164, 200, 202, 166), (179, 215, 170, 77), (178, 214, 217, 181), (89, 180, 203, 167), (154, 190, 192, 156), (182, 218, 215, 179), (166, 202, 183, 92), (157, 193, 191, 155), (173, 209, 207, 171), (155, 191, 190, 154), (170, 206, 208, 172), (156, 192, 194, 158), (175, 211, 209, 173), (159, 195, 193, 157), (172, 208, 210, 174), (187, 223, 225, 189), (158, 194, 196, 160), (177, 213, 211, 175), (188, 224, 222, 186), (161, 197, 195, 159), (174, 210, 212, 176), (185, 221, 223, 187), (163, 199, 197, 161), (54, 153, 213, 177), (186, 222, 220, 184), (160, 196, 198, 162), (176, 212, 152, 53), (183, 219, 221, 185), (165, 201, 199, 163), (76, 169, 224, 188), (184, 220, 216, 180), (162, 198, 200, 164), (189, 225, 168, 71), (181, 217, 205, 169), (167, 203, 201, 165), (78, 171, 214, 178), (44, 143, 142, 43), (43, 226, 227, 44), (43, 228, 229, 226), (227, 231, 230, 44), (30, 28, 232, 233), (232, 28, 234, 235), (30, 233, 237, 236), (86, 85, 53, 54), (74, 73, 77, 78), (75, 72, 71, 76), (70, 69, 92, 89), (229, 228, 238, 239), (239, 238, 240, 241), (241, 240, 242, 243), (243, 242, 244, 245), (245, 244, 246, 247), (247, 246, 248, 249), (249, 248, 250, 251), (251, 250, 252, 253), (253, 252, 254, 255), (255, 254, 256, 257), (257, 256, 258, 259), (259, 258, 260, 261), (145, 46, 262, 263), (263, 262, 264, 265), (264, 262, 266, 267), (266, 262, 268, 269), (269, 268, 270, 271), (271, 270, 272, 273), (273, 272, 274, 275), (275, 274, 276, 277), (277, 276, 278, 279), (279, 278, 280, 281), (281, 280, 282, 283), (283, 282, 284, 285), (285, 284, 286, 287), (237, 287, 286, 236), (230, 231, 289, 288), (288, 289, 291, 290), (290, 291, 293, 292), (292, 293, 295, 294), (294, 295, 297, 296), (296, 297, 299, 298), (298, 299, 301, 300), (300, 301, 303, 302), (302, 303, 305, 304), (304, 305, 307, 306), (306, 307, 309, 308), (308, 309, 311, 310), (260, 310, 311, 261)])
me_plane_005.polygons.foreach_set('use_smooth', [True] * 176)
_uv = me_plane_005.uv_layers.new(name='UVMap')
_uv.uv.foreach_set('vector', [1.0, 1.0, 1.0, 1.0, 1.0, 1.0, 1.0, 1.0, 0.0, 1.0, 0.0, 1.0, 0.0, 1.0, 0.0, 1.0, 1.0, 1.0, 1.0, 1.0, 1.0, 1.0, 1.0, 1.0, 1.0, 1.0, 1.0, 1.0, 1.0, 1.0, 1.0, 1.0, 0.0, 1.0, 0.0, 1.0, 0.0, 1.0, 0.0, 1.0, 0.0, 1.0, 0.0, 1.0, 0.0, 1.0, 0.0, 1.0, 1.0, 1.0, 1.0, 1.0, 1.0, 1.0, 1.0, 1.0, 0.0, 1.0, 0.0, 1.0, 0.0, 1.0, 0.0, 1.0, 0.0, 1.0, 0.0, 1.0, 0.0, 1.0, 0.0, 1.0, 0.0, 1.0, 0.0, 1.0, 0.0, 1.0, 0.0, 1.0, 0.0, 1.0, 0.0, 1.0, 0.0, 1.0, 0.0, 1.0, 1.0, 1.0, 1.0, 1.0, 1.0, 1.0, 1.0, 1.0, 0.0, 1.0, 0.0, 1.0, 0.0, 1.0, 0.0, 1.0, 1.0, 1.0, 1.0, 1.0, 1.0, 1.0, 1.0, 1.0, 1.0, 1.0, 1.0, 1.0, 1.0, 1.0, 1.0, 1.0, 1.0, 1.0, 1.0, 1.0, 1.0, 1.0, 1.0, 1.0, 0.0, 1.0, 0.0, 1.0, 0.0, 1.0, 0.0, 1.0, 0.0, 1.0, 0.0, 1.0, 0.0, 1.0, 0.0, 1.0, 0.0, 1.0, 0.0, 1.0, 0.0, 1.0, 0.0, 1.0, 0.0, 1.0, 0.0, 1.0, 0.0, 1.0, 0.0, 1.0, 0.0, 1.0, 0.0, 1.0, 0.0, 1.0, 0.0, 1.0, 1.0, 1.0, 1.0, 1.0, 1.0, 1.0, 1.0, 1.0, 1.0, 1.0, 1.0, 1.0, 1.0, 1.0, 1.0, 1.0, 1.0, 1.0, 1.0, 1.0, 1.0, 1.0, 1.0, 1.0, 0.0, 1.0, 0.0, 1.0, 0.0, 1.0, 0.0, 1.0, 1.0, 1.0, 1.0, 1.0, 1.0, 1.0, 1.0, 1.0, 0.0, 1.0, 0.0, 1.0, 0.0, 1.0, 0.0, 1.0, 0.0, 1.0, 0.0, 1.0, 0.0, 1.0, 0.0, 1.0, 0.0, 1.0, 0.0, 1.0, 0.0, 1.0, 0.0, 1.0, 0.0, 1.0, 0.0, 1.0, 0.0, 1.0, 0.0, 1.0, 0.0, 1.0, 0.0, 1.0, 0.0, 1.0, 0.0, 1.0, 1.0, 1.0, 1.0, 1.0, 1.0, 1.0, 1.0, 1.0, 1.0, 1.0, 1.0, 1.0, 1.0, 1.0, 1.0, 1.0, 0.0, 1.0, 0.0, 1.0, 0.0, 1.0, 0.0, 1.0, 1.0, 1.0, 1.0, 1.0, 1.0, 1.0, 1.0, 1.0, 0.0, 1.0, 0.0, 1.0, 0.0, 1.0, 0.0, 1.0, 0.0, 1.0, 0.0, 1.0, 0.0, 1.0, 0.0, 1.0, 0.0, 1.0, 0.0, 1.0, 0.0, 1.0, 0.0, 1.0, 0.0, 1.0, 0.0, 1.0, 0.0, 1.0, 0.0, 1.0, 0.0, 1.0, 0.0, 1.0, 1.0, 1.0, 1.0, 1.0, 1.0, 1.0, 1.0, 1.0, 1.0, 1.0, 1.0, 1.0, 1.0, 1.0, 1.0, 1.0, 0.0, 1.0, 0.0, 1.0, 0.0, 1.0, 0.0, 1.0, 0.0, 1.0, 0.0, 1.0, 0.0, 1.0, 0.0, 1.0, 0.0, 1.0, 0.0, 1.0, 0.0, 1.0, 0.0, 1.0, 0.0, 1.0, 0.0, 1.0, 0.0, 0.0, 0.0, 1.0, 0.0, 1.0, 0.0, 0.0, 0.0, 1.0, 0.0, 1.0, 0.0, 1.0, 0.0, 1.0, 1.0, 1.0, 1.0, 1.0, 1.0, 1.0, 1.0, 1.0, 1.0, 0.0, 0.0, 0.0, 0.0, 0.0, 1.0, 0.0, 1.0, 1.0, 1.0, 1.0, 1.0, 1.0, 1.0, 1.0, 0.0, 1.0, 0.0, 1.0, 0.0, 1.0, 0.0, 1.0, 1.0, 1.0, 1.0, 0.0, 1.0, 0.0, 1.0, 1.0, 0.0, 1.0, 0.0, 1.0, 0.0, 1.0, 0.0, 1.0, 1.0, 1.0, 1.0, 1.0, 0.0, 1.0, 0.0, 1.0, 1.0, 1.0, 1.0, 1.0, 1.0, 1.0, 1.0, 1.0, 0.0, 1.0, 0.0, 1.0, 0.0, 1.0, 0.0, 1.0, 1.0, 1.0, 1.0, 1.0, 1.0, 1.0, 1.0, 1.0, 0.0, 1.0, 0.0, 1.0, 0.0, 1.0, 0.0, 1.0, 0.0, 1.0, 0.0, 1.0, 0.0, 1.0, 0.0, 1.0, 1.0, 1.0, 1.0, 1.0, 1.0, 1.0, 1.0, 1.0, 0.0, 1.0, 0.0, 1.0, 0.0, 1.0, 0.0, 1.0, 1.0, 1.0, 1.0, 1.0, 1.0, 1.0, 1.0, 1.0, 1.0, 1.0, 1.0, 1.0, 1.0, 1.0, 1.0, 1.0, 0.0, 1.0, 0.0, 1.0, 0.0, 1.0, 0.0, 1.0, 1.0, 1.0, 1.0, 1.0, 1.0, 1.0, 1.0, 1.0, 0.0, 1.0, 0.0, 1.0, 0.0, 1.0, 0.0, 1.0, 0.0, 1.0, 0.0, 1.0, 0.0, 1.0, 0.0, 1.0, 1.0, 1.0, 1.0, 1.0, 1.0, 1.0, 1.0, 1.0, 0.0, 1.0, 0.0, 1.0, 0.0, 1.0, 0.0, 1.0, 1.0, 1.0, 1.0, 1.0, 1.0, 1.0, 1.0, 1.0, 0.0, 1.0, 0.0, 1.0, 0.0, 1.0, 0.0, 1.0, 1.0, 1.0, 1.0, 1.0, 1.0, 1.0, 1.0, 1.0, 0.0, 1.0, 0.0, 1.0, 0.0, 1.0, 0.0, 1.0, 1.0, 1.0, 1.0, 1.0, 1.0, 1.0, 1.0, 1.0, 0.0, 1.0, 0.0, 1.0, 0.0, 1.0, 0.0, 1.0, 0.0, 1.0, 0.0, 1.0, 0.0, 1.0, 0.0, 1.0, 0.0, 1.0, 0.0, 1.0, 0.0, 1.0, 0.0, 1.0, 1.0, 1.0, 1.0, 1.0, 1.0, 1.0, 1.0, 1.0, 1.0, 1.0, 1.0, 1.0, 1.0, 1.0, 1.0, 1.0, 1.0, 1.0, 1.0, 1.0, 1.0, 1.0, 1.0, 1.0, 1.0, 1.0, 1.0, 1.0, 1.0, 1.0, 1.0, 1.0, 0.0, 1.0, 0.0, 1.0, 0.0, 1.0, 0.0, 1.0, 0.0, 1.0, 0.0, 1.0, 0.0, 1.0, 0.0, 1.0, 0.0, 1.0, 0.0, 1.0, 0.0, 1.0, 0.0, 1.0, 0.0, 1.0, 0.0, 1.0, 0.0, 1.0, 0.0, 1.0, 0.0, 1.0, 0.0, 1.0, 0.0, 1.0, 0.0, 1.0, 0.0, 1.0, 0.0, 1.0, 0.0, 1.0, 0.0, 1.0, 1.0, 1.0, 1.0, 1.0, 1.0, 1.0, 1.0, 1.0, 1.0, 1.0, 1.0, 1.0, 1.0, 1.0, 1.0, 1.0, 0.0, 1.0, 0.0, 1.0, 0.0, 1.0, 0.0, 1.0, 0.0, 1.0, 0.0, 1.0, 0.0, 1.0, 0.0, 1.0, 1.0, 1.0, 1.0, 1.0, 0.0, 1.0, 0.0, 1.0, 1.0, 1.0, 1.0, 1.0, 1.0, 1.0, 1.0, 1.0, 1.0, 1.0, 1.0, 1.0, 1.0, 1.0, 1.0, 1.0, 0.0, 1.0, 0.0, 1.0, 0.0, 1.0, 0.0, 1.0, 0.0, 1.0, 0.0, 1.0, 0.0, 1.0, 0.0, 1.0, 0.0, 1.0, 0.0, 1.0, 0.0, 1.0, 0.0, 1.0, 1.0, 1.0, 1.0, 1.0, 1.0, 1.0, 1.0, 1.0, 1.0, 1.0, 1.0, 1.0, 1.0, 1.0, 1.0, 1.0, 1.0, 1.0, 1.0, 1.0, 0.0, 1.0, 0.0, 1.0, 0.0, 1.0, 0.0, 1.0, 0.0, 1.0, 0.0, 1.0, 0.0, 1.0, 0.0, 1.0, 0.0, 1.0, 0.0, 1.0, 1.0, 1.0, 1.0, 1.0, 1.0, 1.0, 1.0, 1.0, 1.0, 1.0, 1.0, 1.0, 1.0, 1.0, 1.0, 1.0, 0.0, 1.0, 0.0, 1.0, 0.0, 1.0, 0.0, 1.0, 0.0, 1.0, 0.0, 1.0, 0.0, 1.0, 0.0, 1.0, 0.0, 1.0, 0.0, 1.0, 0.0, 1.0, 0.0, 1.0, 1.0, 1.0, 1.0, 1.0, 1.0, 1.0, 1.0, 1.0, 1.0, 1.0, 1.0, 1.0, 1.0, 1.0, 1.0, 1.0, 1.0, 1.0, 1.0, 1.0, 1.0, 1.0, 1.0, 1.0, 0.0, 1.0, 0.0, 1.0, 0.0, 1.0, 0.0, 1.0, 0.0, 1.0, 0.0, 1.0, 0.0, 1.0, 0.0, 1.0, 1.0, 1.0, 1.0, 1.0, 1.0, 1.0, 1.0, 1.0, 1.0, 1.0, 1.0, 1.0, 1.0, 1.0, 1.0, 1.0, 1.0, 1.0, 1.0, 1.0, 1.0, 1.0, 1.0, 1.0, 0.0, 1.0, 0.0, 1.0, 0.0, 1.0, 0.0, 1.0, 0.0, 1.0, 0.0, 1.0, 0.0, 1.0, 0.0, 1.0, 0.0, 1.0, 0.0, 1.0, 0.0, 1.0, 0.0, 1.0, 1.0, 1.0, 1.0, 1.0, 1.0, 1.0, 1.0, 1.0, 1.0, 1.0, 1.0, 1.0, 1.0, 1.0, 1.0, 1.0, 1.0, 1.0, 1.0, 1.0, 1.0, 1.0, 1.0, 1.0, 0.0, 1.0, 0.0, 1.0, 0.0, 1.0, 0.0, 1.0, 0.0, 1.0, 0.0, 1.0, 0.0, 1.0, 0.0, 1.0, 1.0, 1.0, 1.0, 1.0, 1.0, 1.0, 1.0, 1.0, 1.0, 1.0, 1.0, 1.0, 1.0, 1.0, 1.0, 1.0, 0.0, 1.0, 0.0, 1.0, 1.0, 1.0, 1.0, 1.0, 0.0, 1.0, 0.0, 1.0, 0.0, 1.0, 0.0, 1.0, 0.0, 1.0, 0.0, 1.0, 0.0, 1.0, 0.0, 1.0, 0.0, 1.0, 0.0, 1.0, 0.0, 1.0, 0.0, 1.0, 0.0, 1.0, 0.0, 1.0, 0.0, 1.0, 0.0, 1.0, 0.0, 1.0, 0.0, 1.0, 0.0, 1.0, 0.0, 1.0, 0.0, 1.0, 0.0, 1.0, 0.0, 1.0, 0.0, 1.0, 0.0, 1.0, 0.0, 1.0, 0.0, 1.0, 0.0, 1.0, 0.0, 1.0, 0.0, 1.0, 1.0, 1.0, 1.0, 1.0, 0.0, 1.0, 0.0, 1.0, 0.0, 1.0, 0.0, 1.0, 0.0, 1.0, 0.0, 1.0, 1.0, 1.0, 1.0, 1.0, 0.0, 1.0, 0.0, 1.0, 1.0, 1.0, 1.0, 1.0, 0.0, 1.0, 0.0, 1.0, 0.0, 1.0, 0.0, 1.0, 0.0, 1.0, 0.0, 1.0, 0.0, 1.0, 0.0, 1.0, 0.0, 1.0, 0.0, 1.0, 0.0, 1.0, 0.0, 1.0, 0.0, 1.0, 0.0, 1.0, 0.0, 1.0, 0.0, 1.0, 0.0, 1.0, 0.0, 1.0, 0.0, 1.0, 0.0, 1.0, 0.0, 1.0, 0.0, 1.0, 0.0, 1.0, 0.0, 1.0, 0.0, 1.0, 0.0, 1.0, 0.0, 1.0, 0.0, 1.0, 0.0, 1.0, 0.0, 1.0, 0.0, 1.0, 0.0, 1.0, 0.0, 1.0, 0.0, 1.0, 0.0, 1.0, 0.0, 1.0, 0.0, 1.0, 0.0, 1.0, 0.0, 1.0, 0.0, 1.0, 0.0, 1.0, 0.0, 1.0, 0.0, 1.0, 0.0, 1.0, 0.0, 1.0, 0.0, 1.0, 0.0, 1.0, 0.0, 1.0, 1.0, 1.0, 1.0, 1.0, 1.0, 1.0, 1.0, 1.0, 1.0, 1.0, 1.0, 1.0, 1.0, 1.0, 1.0, 1.0, 1.0, 1.0, 1.0, 1.0, 1.0, 1.0, 1.0, 1.0, 1.0, 1.0, 1.0, 1.0, 1.0, 1.0, 1.0, 1.0, 1.0, 1.0, 1.0, 1.0, 1.0, 1.0, 1.0, 1.0, 1.0, 1.0, 1.0, 1.0, 1.0, 1.0, 1.0, 1.0, 1.0, 1.0, 1.0, 1.0, 1.0, 1.0, 1.0, 1.0, 1.0, 1.0, 1.0, 1.0, 1.0, 1.0, 1.0, 1.0, 1.0, 1.0, 1.0, 1.0, 1.0, 1.0, 1.0, 1.0, 1.0, 1.0, 1.0, 1.0, 1.0, 1.0, 1.0, 1.0, 1.0, 1.0, 1.0, 1.0, 1.0, 1.0, 1.0, 1.0, 1.0, 1.0, 1.0, 1.0, 1.0, 1.0, 1.0, 1.0, 1.0, 1.0, 1.0, 1.0, 1.0, 1.0, 1.0, 1.0, 1.0, 1.0, 1.0, 1.0, 0.0, 1.0, 0.0, 1.0, 0.0, 1.0, 0.0, 1.0, 0.0, 1.0, 0.0, 1.0, 0.0, 1.0, 0.0, 1.0, 0.0, 1.0, 0.0, 1.0, 0.0, 1.0, 0.0, 1.0, 0.0, 1.0, 0.0, 1.0, 0.0, 1.0, 0.0, 1.0, 0.0, 1.0, 0.0, 1.0, 0.0, 1.0, 0.0, 1.0, 0.0, 1.0, 0.0, 1.0, 0.0, 1.0, 0.0, 1.0, 0.0, 1.0, 0.0, 1.0, 0.0, 1.0, 0.0, 1.0, 0.0, 1.0, 0.0, 1.0, 0.0, 1.0, 0.0, 1.0, 0.0, 1.0, 0.0, 1.0, 0.0, 1.0, 0.0, 1.0, 0.0, 1.0, 0.0, 1.0, 0.0, 1.0, 0.0, 1.0, 0.0, 1.0, 0.0, 1.0, 0.0, 1.0, 0.0, 1.0, 0.0, 1.0, 0.0, 1.0, 0.0, 1.0, 0.0, 1.0, 0.0, 1.0, 0.0, 1.0, 0.0, 1.0, 0.0, 1.0, 0.0, 1.0, 0.0, 1.0])
me_plane_005.materials.append(mat_wall)
me_plane_005.use_remesh_preserve_volume = False
me_plane_005.use_remesh_preserve_attributes = False
me_plane_005.use_mirror_vertex_groups = False
me_plane_005.update()

# ---- objects
ob_world = bpy.data.objects.new('World', me_plane)
ob_track = bpy.data.objects.new('Track', me_plane_002)
ob_oob = bpy.data.objects.new('OOB', me_plane_003)
ob_walls = bpy.data.objects.new('Walls', me_plane_005)

# ---- transforms, parenting, visibility, modifiers, constraints
ob_world.location = (0.0, 0.0, 0.0)
ob_world.scale = (5.0, 3.0, 1.0)
ob_world.lineart.crease_threshold = 0.0
ob_track.location = (0.0, 0.0, 0.0)
ob_track.scale = (5.0, 3.0, 1.0)
ob_track.lineart.crease_threshold = 0.0
ob_oob.location = (0.0, 0.0, 0.0)
ob_oob.scale = (5.0, 3.0, 1.0)
ob_oob.lineart.crease_threshold = 0.0
ob_walls.location = (0.0, 0.0, 0.0)
ob_walls.scale = (5.0, 3.0, 1.0)
ob_walls.visible_shadow = False
ob_walls.lineart.crease_threshold = 0.0

# ---- collection membership
col_collection.objects.link(ob_world)
col_collection.objects.link(ob_track)
col_collection.objects.link(ob_oob)
col_collection.objects.link(ob_walls)

# ---- scene / render settings (as saved in the file)
scene.frame_start = 1; scene.frame_end = 250; scene.frame_set(1)
scene.render.engine = 'BLENDER_EEVEE_NEXT'
scene.render.motion_blur_shutter = 1.0
scene.cycles.use_denoising = False
scene.cycles.samples = 128
scene.cycles.sampling_pattern = 'TABULATED_SOBOL'
scene.cycles.use_adaptive_sampling = False
scene.cycles.use_light_tree = False
scene.view_settings.view_transform = 'Filmic'
bpy.context.view_layer.update()

# ---- added for rendering (the .blend has no active camera and no usable light): camera, sun
cam_auto = bpy.data.cameras.new('AutoCamera')
cam_auto.lens = 50.0
cam_auto.sensor_width = 36.0
cam_auto.clip_end = 3140.95
ob_auto_camera = bpy.data.objects.new('AutoCamera', cam_auto)
scene.collection.objects.link(ob_auto_camera)
ob_auto_camera.location = (194.801, -244.847, 127.918)
ob_auto_camera.rotation_euler = (1.09748, -7.21219e-08, 0.694738)
scene.camera = ob_auto_camera
light_auto_sun = bpy.data.lights.new('AutoSun', 'SUN')
light_auto_sun.energy = 3.0
light_auto_sun.angle = 0.0523599
ob_auto_sun = bpy.data.objects.new('AutoSun', light_auto_sun)
scene.collection.objects.link(ob_auto_sun)
ob_auto_sun.rotation_euler = (0.872665, 0.174533, 0.523599)
bpy.context.view_layer.update()
